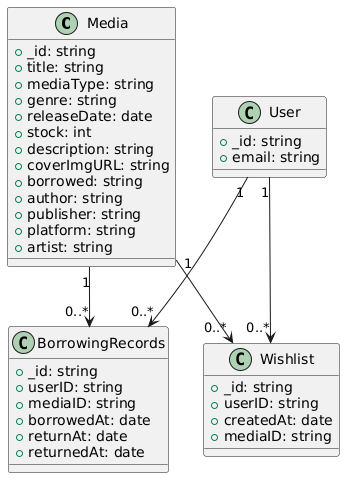

The diagram above was rendered by PlantUML. Its source (embedded in the PNG):
@startuml
class Media {    
    + _id: string 
    + title: string   
    + mediaType: string 
    + genre: string    
    + releaseDate: date  
    + stock: int  
    + description: string   
    + coverImgURL: string    
    + borrowed: string  
    + author: string    
    + publisher: string   
    + platform: string    
    + artist: string  
}    

  

class BorrowingRecords {  
    + _id: string 
    + userID: string    
    + mediaID: string  
    + borrowedAt: date   
    + returnAt: date   
    + returnedAt: date 
}    
class Wishlist { 
    + _id: string 
    + userID: string  
    + createdAt: date  
    + mediaID: string    
} 

class User { 
    + _id: string 
    + email: string 
} 

Media "1" --> "0..*" BorrowingRecords   
Media "1" --> "0..*" Wishlist    
User "1" --> "0..*" BorrowingRecords    
User "1" --> "0..*" Wishlist
@enduml